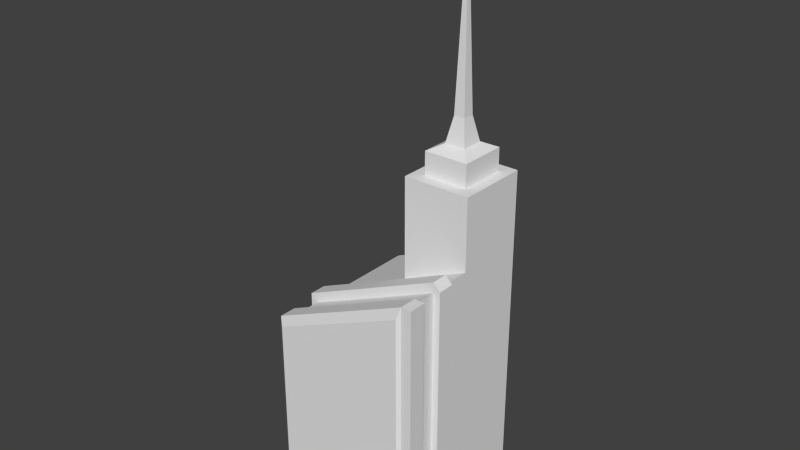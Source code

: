 # Source: building2.blend  (saved by Blender 2.75.0; exported with 4.5.12 LTS)
import bpy
from mathutils import Matrix  # noqa: F401  (used for matrix-valued properties, if any)

bpy.ops.wm.read_factory_settings(use_empty=True)
scene = bpy.context.scene
scene.name = 'Scene'

# ---- collections
col_collection_12 = bpy.data.collections.new('Collection 12'); scene.collection.children.link(col_collection_12)

# ---- materials (node trees are filled in below, after node groups)
mat_material = bpy.data.materials.new('Material')
mat_material.alpha_threshold = 0.0
mat_material.use_transparent_shadow = False
mat_material.roughness = 0.5

# ---- material node trees

# ---- world
world_world = bpy.data.worlds.new('World'); scene.world = world_world
world_world.color = (0.05088, 0.05088, 0.05088)
world_world.use_sun_shadow = False
world_world.sun_shadow_jitter_overblur = 0.0
world_world.cycles.sampling_method = 'MANUAL'
world_world.cycles.sample_map_resolution = 256

# ---- meshes
me_cube = bpy.data.meshes.new('Cube')
me_cube.from_pydata([(44.76, -48.0, 4.029), (44.76, -48.0, 168.9), (-45.28, -48.0, 4.029), (-45.28, -48.0, 128.2), (44.76, 48.0, 4.029), (44.76, 48.0, 168.9), (-45.28, 48.0, 4.029), (-45.28, 48.0, 128.2), (-3.624e-06, -48.0, 148.5), (-45.28, -0.2928, 128.2), (3.624e-06, 48.0, 148.5), (44.76, -0.2928, 168.9), (-2.211e-08, -0.2928, 148.5), (3.624e-06, 48.0, 216.2), (44.76, 48.0, 216.2), (44.76, -0.2928, 216.2), (-2.211e-08, -0.2928, 216.2), (7.707, 39.74, 216.2), (37.05, 39.74, 216.2), (37.05, 8.265, 216.2), (7.707, 8.265, 216.2), (7.707, 39.74, 231.3), (37.05, 39.74, 231.3), (37.05, 8.265, 231.3), (7.707, 8.265, 231.3), (15.53, 31.35, 235.4), (29.23, 31.35, 235.4), (29.23, 16.65, 235.4), (15.53, 16.65, 235.4), (18.78, 27.86, 252.0), (25.98, 27.86, 252.0), (25.98, 20.14, 252.0), (18.78, 20.14, 252.0), (20.72, 25.78, 315.2), (24.04, 25.78, 315.2), (24.04, 22.22, 315.2), (20.72, 22.22, 315.2), (22.38, 24.0, 371.4), (-45.28, -0.2928, 4.029), (-2.235e-06, -29.6, 148.5), (-45.28, -29.6, 128.2), (-45.28, -29.6, 4.029), (-45.28, -18.63, 4.029), (44.76, -18.63, 168.9), (44.76, -29.6, 168.9), (-45.28, -18.63, 128.2), (-1.406e-06, -18.63, 148.5), (-4.695, -29.6, 153.2), (-49.97, -29.6, 132.9), (-49.97, -29.6, 8.719), (-49.97, -18.63, 8.719), (40.06, -18.63, 173.6), (40.06, -29.6, 173.6), (-49.97, -18.63, 132.9), (-4.695, -18.63, 153.2), (46.08, -48.0, 4.264), (46.08, -48.0, 174.0), (0.006063, -48.0, 153.0), (-46.6, -48.0, 132.0), (-46.6, -48.0, 4.264), (46.08, -59.3, 4.264), (46.08, -59.3, 174.0), (0.006062, -59.3, 153.0), (-46.6, -59.3, 132.0), (-46.6, -59.3, 4.264), (43.9, -61.03, 4.396), (43.9, -61.03, 166.1), (-0.003975, -61.03, 146.1), (-44.42, -61.03, 126.2), (-44.42, -61.03, 4.396), (52.96, -48.0, 4.264), (52.96, -48.0, 174.0), (52.96, -59.3, 4.264), (52.96, -59.3, 174.0), (44.76, -0.2928, 168.9), (44.76, -18.63, 168.9), (44.76, -29.6, 168.9), (44.76, -29.6, 4.029), (44.76, -18.63, 4.029), (44.76, -0.2928, 4.029), (49.24, -18.63, 170.8), (49.24, -29.6, 170.8), (44.55, -18.63, 175.5), (44.55, -29.6, 175.5), (49.24, -18.63, 170.8), (49.24, -29.6, 170.8), (49.24, -29.6, 5.888), (49.24, -18.63, 5.888)], [], [(3, 2, 59, 58), (9, 7, 6, 38), (7, 10, 5, 4, 6), (77, 76, 1, 0), (0, 2, 38, 6, 4, 79, 78, 77), (38, 2, 41, 42), (12, 9, 45, 46), (10, 12, 16, 13), (10, 7, 9, 12), (13, 16, 20, 17), (11, 5, 14, 15), (5, 10, 13, 14), (12, 11, 15, 16), (17, 20, 24, 21), (14, 13, 17, 18), (16, 15, 19, 20), (15, 14, 18, 19), (24, 23, 27, 28), (18, 17, 21, 22), (20, 19, 23, 24), (19, 18, 22, 23), (25, 28, 32, 29), (23, 22, 26, 27), (21, 24, 28, 25), (22, 21, 25, 26), (30, 29, 33, 34), (26, 25, 29, 30), (28, 27, 31, 32), (27, 26, 30, 31), (32, 31, 35, 36), (31, 30, 34, 35), (29, 32, 36, 33), (36, 35, 37), (35, 34, 37), (33, 36, 37), (34, 33, 37), (1, 76, 75, 74, 11, 43, 44), (45, 42, 50, 53), (40, 39, 47, 48), (42, 41, 49, 50), (2, 3, 40, 41), (9, 38, 42, 45), (11, 12, 46, 43), (8, 1, 44, 39), (3, 8, 39, 40), (54, 53, 48, 47), (51, 54, 47, 52), (49, 48, 53, 50), (43, 46, 54, 51), (52, 44, 81, 83), (41, 40, 48, 49), (46, 45, 53, 54), (39, 44, 52, 47), (59, 55, 60, 64), (0, 1, 56, 55), (2, 0, 55, 59), (1, 8, 57, 56), (8, 3, 58, 57), (61, 62, 67, 66), (57, 58, 63, 62), (56, 57, 62, 61), (58, 59, 64, 63), (61, 60, 72, 73), (66, 67, 68, 69, 65), (63, 64, 69, 68), (60, 61, 66, 65), (64, 60, 65, 69), (62, 63, 68, 67), (70, 71, 73, 72), (56, 61, 73, 71), (60, 55, 70, 72), (55, 56, 71, 70), (79, 74, 75, 78), (78, 75, 84, 87), (5, 11, 74, 79, 4), (81, 80, 82, 83), (87, 84, 85, 86), (44, 43, 80, 81), (76, 77, 86, 85), (77, 78, 87, 86), (51, 52, 83, 82), (43, 51, 82, 80), (75, 76, 85, 84)])
_uv = me_cube.uv_layers.new(name='UVMap')
_uv.uv.foreach_set('vector', [0.4339, 0.2993, 0.4339, 0.0, 0.4369, 0.0005655, 0.4369, 0.3086, 0.1113, 0.8108, 0.0, 0.8108, 3.516e-08, 0.5116, 0.1113, 0.5116, 8.79e-09, 0.2122, 0.1043, 0.1631, 0.2075, 0.114, 0.2075, 0.5116, 0.0, 0.5116, 0.6351, 0.4089, 0.6351, 0.8064, 0.5927, 0.8064, 0.5927, 0.4089, 0.6771, 0.5115, 0.8833, 0.5115, 0.8832, 0.6265, 0.883, 0.7429, 0.6768, 0.7429, 0.677, 0.6265, 0.677, 0.5823, 0.6771, 0.5558, 0.0, 0.0, 0.0, 0.0, 0.0, 0.0, 0.0, 0.0, 0.7085, 0.8594, 0.7085, 0.977, 0.6663, 0.977, 0.6663, 0.8594, 0.1113, 0.9739, 0.0, 0.9739, 7.348e-09, 0.8108, 0.1113, 0.8108, 0.8198, 0.8594, 0.8198, 0.977, 0.7085, 0.977, 0.7085, 0.8594, 0.8198, 0.2795, 0.8198, 0.163, 0.8371, 0.1837, 0.8371, 0.2595, 0.7085, 0.3975, 0.8198, 0.3975, 0.8198, 0.5115, 0.7085, 0.5115, 0.2075, 0.114, 0.1043, 0.1631, 0.1043, 0.0, 0.2075, 0.0, 0.8198, 0.0, 0.923, 0.04913, 0.923, 0.163, 0.8198, 0.1629, 0.1113, 0.8867, 0.1113, 0.8108, 0.146, 0.8108, 0.146, 0.8867, 0.9201, 0.2795, 0.8198, 0.2795, 0.8371, 0.2595, 0.9028, 0.2595, 0.8198, 0.163, 0.9201, 0.163, 0.9028, 0.1837, 0.8371, 0.1837, 0.9201, 0.163, 0.9201, 0.2795, 0.9028, 0.2595, 0.9028, 0.1837, 0.6612, 0.8939, 0.5954, 0.8939, 0.6107, 0.8736, 0.6414, 0.8736, 0.8545, 0.3554, 0.8545, 0.4261, 0.8198, 0.4261, 0.8198, 0.3554, 0.8198, 0.4969, 0.8198, 0.4262, 0.8545, 0.4261, 0.8545, 0.4969, 0.8198, 0.3554, 0.8198, 0.2795, 0.8545, 0.2795, 0.8545, 0.3554, 0.1535, 0.5135, 0.1873, 0.5116, 0.1814, 0.5521, 0.1636, 0.5531, 0.5954, 0.8939, 0.5954, 0.818, 0.6107, 0.8382, 0.6107, 0.8736, 0.6612, 0.818, 0.6612, 0.8939, 0.6414, 0.8736, 0.6414, 0.8382, 0.5954, 0.818, 0.6612, 0.818, 0.6414, 0.8382, 0.6107, 0.8382, 0.9442, 0.451, 0.9276, 0.451, 0.9321, 0.2984, 0.9397, 0.2984, 0.9517, 0.4911, 0.9201, 0.4911, 0.9276, 0.451, 0.9442, 0.451, 0.9487, 0.8398, 0.9171, 0.8398, 0.9247, 0.7995, 0.9413, 0.7995, 0.9171, 0.8401, 0.8833, 0.8382, 0.8934, 0.7986, 0.9112, 0.7996, 0.9413, 0.7995, 0.9247, 0.7995, 0.9291, 0.6468, 0.9368, 0.6468, 0.9112, 0.7996, 0.8934, 0.7986, 0.906, 0.6464, 0.9142, 0.6469, 0.1636, 0.5531, 0.1814, 0.5521, 0.1845, 0.7048, 0.1763, 0.7052, 0.9368, 0.6468, 0.9291, 0.6468, 0.9329, 0.5115, 0.9142, 0.6469, 0.906, 0.6464, 0.9171, 0.5115, 0.1763, 0.7052, 0.1845, 0.7048, 0.1873, 0.8402, 0.9397, 0.2984, 0.9321, 0.2984, 0.9359, 0.163, 0.8545, 0.4704, 0.8545, 0.426, 0.8545, 0.3996, 0.8545, 0.3554, 0.8545, 0.3554, 0.8545, 0.3996, 0.8545, 0.426, 0.4516, 0.6149, 0.5927, 0.8753, 0.578, 0.871, 0.4369, 0.6106, 0.2222, 0.6698, 0.2898, 0.7664, 0.2751, 0.7706, 0.2075, 0.674, 0.977, 0.4733, 0.9517, 0.4733, 0.9517, 0.4623, 0.977, 0.4623, 0.4056, 0.4097, 0.4056, 0.709, 0.3632, 0.709, 0.3632, 0.4097, 0.1113, 0.8108, 0.1113, 0.5116, 0.1535, 0.5116, 0.1535, 0.8108, 0.7085, 0.7429, 0.7085, 0.8594, 0.6663, 0.8594, 0.6663, 0.7429, 0.4056, 0.8267, 0.4056, 0.9431, 0.3632, 0.9431, 0.3632, 0.8267, 0.4056, 0.709, 0.4056, 0.8267, 0.3632, 0.8267, 0.3632, 0.709, 1.0, 0.6394, 1.0, 0.7571, 0.9747, 0.7571, 0.9747, 0.6394, 1.0, 0.523, 1.0, 0.6394, 0.9747, 0.6394, 0.9747, 0.523, 0.9517, 0.4623, 0.9517, 0.163, 0.977, 0.163, 0.977, 0.4623, 0.5858, 0.4224, 0.5193, 0.5183, 0.5045, 0.5141, 0.5711, 0.4181, 0.3416, 0.8666, 0.3563, 0.8624, 0.3632, 0.8716, 0.3485, 0.8758, 0.3632, 0.4097, 0.2222, 0.6698, 0.2075, 0.674, 0.3485, 0.414, 0.5193, 0.5183, 0.4516, 0.6149, 0.4369, 0.6106, 0.5045, 0.5141, 0.2898, 0.7664, 0.3563, 0.8624, 0.3416, 0.8666, 0.2751, 0.7706, 0.8499, 0.743, 0.8499, 0.9651, 0.8238, 0.965, 0.8238, 0.7429, 0.2264, 2.3e-09, 0.2264, 0.3975, 0.2233, 0.4097, 0.2233, 0.0005655, 0.4309, 0.63, 0.4309, 0.4129, 0.4314, 0.4097, 0.4314, 0.6332, 0.2264, 0.3975, 0.3295, 0.3484, 0.3295, 0.3592, 0.2233, 0.4097, 0.3295, 0.3484, 0.4339, 0.2993, 0.4369, 0.3086, 0.3295, 0.3592, 0.6504, 0.4089, 0.5443, 0.3583, 0.5443, 0.3416, 0.6455, 0.3898, 0.8499, 0.864, 0.8499, 0.7429, 0.8759, 0.7429, 0.8759, 0.864, 0.8499, 0.9839, 0.8499, 0.864, 0.8759, 0.864, 0.8759, 0.9839, 0.9487, 0.8195, 0.9487, 0.5115, 0.9747, 0.5115, 0.9747, 0.8195, 0.6504, 0.4089, 0.6504, 0.0001671, 0.6663, 0.0001796, 0.6663, 0.4089, 0.6455, 0.3898, 0.5443, 0.3416, 0.442, 0.2934, 0.442, 0.0001108, 0.6455, 0.0002701, 0.4369, 0.3077, 0.4369, 0.0, 0.442, 0.0001108, 0.442, 0.2934, 0.6504, 0.0001671, 0.6504, 0.4089, 0.6455, 0.3898, 0.6455, 0.0002701, 0.8238, 0.7429, 0.8238, 0.965, 0.8198, 0.9598, 0.8198, 0.7482, 0.5443, 0.3583, 0.4369, 0.3077, 0.442, 0.2934, 0.5443, 0.3416, 0.6351, 0.818, 0.6351, 0.4089, 0.6612, 0.4089, 0.6612, 0.818, 0.8499, 0.9839, 0.8759, 0.9839, 0.8759, 1.0, 0.8499, 1.0, 0.8238, 0.965, 0.8499, 0.9651, 0.8499, 0.9816, 0.8238, 0.9815, 0.2233, 0.0005655, 0.2233, 0.4097, 0.2075, 0.4097, 0.2075, 0.0005655, 0.7085, 0.0, 0.7085, 0.3975, 0.6663, 0.3975, 0.6663, 4.599e-09, 0.1873, 0.9136, 0.1873, 0.516, 0.1977, 0.5116, 0.1977, 0.9091, 0.8198, 0.3975, 0.7085, 0.3975, 0.7085, 0.3975, 0.7085, 0.0, 0.8198, 5.174e-09, 0.4056, 0.8337, 0.4056, 0.8072, 0.4167, 0.8072, 0.4167, 0.8337, 0.4056, 0.8072, 0.4056, 0.4097, 0.4309, 0.4097, 0.4309, 0.8072, 0.8545, 0.426, 0.8545, 0.3996, 0.8653, 0.3996, 0.8653, 0.4261, 0.977, 0.4688, 0.977, 0.07173, 0.9873, 0.07622, 0.9873, 0.4733, 0.6771, 0.5558, 0.677, 0.5823, 0.6663, 0.5822, 0.6663, 0.5558, 1.0, 0.523, 0.9747, 0.523, 0.9747, 0.5115, 1.0, 0.5115, 0.5858, 0.4224, 0.5711, 0.4181, 0.578, 0.4089, 0.5927, 0.4131, 0.4167, 0.8337, 0.4167, 0.8072, 0.4277, 0.8072, 0.4277, 0.8337])
me_cube.materials.append(mat_material)
me_cube.use_remesh_preserve_volume = False
me_cube.use_remesh_preserve_attributes = False
me_cube.use_mirror_vertex_groups = False
me_cube.update()

# ---- objects
ob_cube = bpy.data.objects.new('Cube', me_cube)

# ---- transforms, parenting, visibility, modifiers, constraints
ob_cube.location = (0.0, 0.0, 0.0)
ob_cube.lineart.crease_threshold = 0.0

# ---- collection membership
col_collection_12.objects.link(ob_cube)

# ---- scene / render settings (as saved in the file)
scene.frame_start = 0; scene.frame_end = 10; scene.frame_set(0)
scene.render.engine = 'BLENDER_EEVEE_NEXT'
scene.render.image_settings.color_mode = 'RGB'
scene.render.image_settings.compression = 90
scene.render.resolution_percentage = 50
scene.render.fps = 30
scene.render.dither_intensity = 0.0
scene.cycles.use_denoising = False
scene.cycles.samples = 10
scene.cycles.sampling_pattern = 'TABULATED_SOBOL'
scene.cycles.light_sampling_threshold = 0.0
scene.cycles.use_adaptive_sampling = False
scene.cycles.use_light_tree = False
scene.cycles.blur_glossy = 0.0
scene.cycles.volume_bounces = 1
scene.cycles.pixel_filter_type = 'GAUSSIAN'
scene.cycles.sample_clamp_indirect = 0.0
scene.view_settings.view_transform = 'Standard'
bpy.context.view_layer.update()

# ---- added for rendering (the .blend has no active camera and no usable light): camera, sun
cam_auto = bpy.data.cameras.new('AutoCamera')
cam_auto.lens = 50.0
cam_auto.sensor_width = 36.0
cam_auto.clip_end = 6442.4
ob_auto_camera = bpy.data.objects.new('AutoCamera', cam_auto)
scene.collection.objects.link(ob_auto_camera)
ob_auto_camera.location = (368.582, -447.023, 481.367)
ob_auto_camera.rotation_euler = (1.09748, -7.21219e-08, 0.694738)
scene.camera = ob_auto_camera
light_auto_sun = bpy.data.lights.new('AutoSun', 'SUN')
light_auto_sun.energy = 3.0
light_auto_sun.angle = 0.0523599
ob_auto_sun = bpy.data.objects.new('AutoSun', light_auto_sun)
scene.collection.objects.link(ob_auto_sun)
ob_auto_sun.rotation_euler = (0.872665, 0.174533, 0.523599)
bpy.context.view_layer.update()
